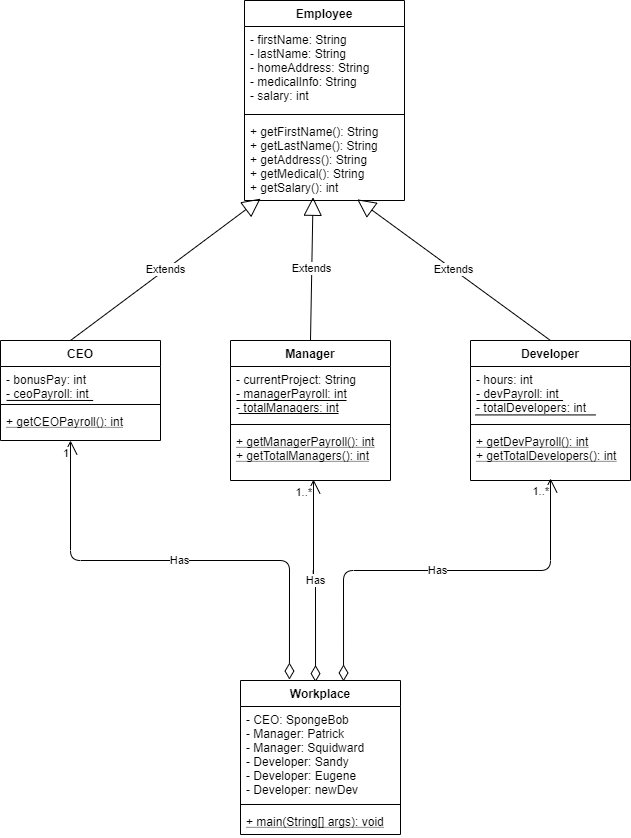

The diagram above was exported from draw.io. Its source (the exported page's mxGraphModel, read from the mxfile embedded in the PNG):
<mxGraphModel dx="569" dy="305" grid="1" gridSize="10" guides="1" tooltips="1" connect="1" arrows="1" fold="1" page="1" pageScale="1" pageWidth="827" pageHeight="1169" math="0" shadow="0">
  <root>
    <mxCell id="WIyWlLk6GJQsqaUBKTNV-0" />
    <mxCell id="WIyWlLk6GJQsqaUBKTNV-1" parent="WIyWlLk6GJQsqaUBKTNV-0" />
    <mxCell id="NAhzfHs2Jep_lB_M91D7-25" value="Has" style="endArrow=open;html=1;endSize=12;startArrow=diamondThin;startSize=14;startFill=0;edgeStyle=orthogonalEdgeStyle;exitX=0.469;exitY=0.01;exitDx=0;exitDy=0;exitPerimeter=0;" parent="WIyWlLk6GJQsqaUBKTNV-1" source="TO7MFRZpT4p555ci72xf-0" edge="1">
      <mxGeometry relative="1" as="geometry">
        <mxPoint x="400" y="760" as="sourcePoint" />
        <mxPoint x="403" y="579" as="targetPoint" />
      </mxGeometry>
    </mxCell>
    <mxCell id="NAhzfHs2Jep_lB_M91D7-27" value="1..*" style="edgeLabel;resizable=0;html=1;align=right;verticalAlign=top;" parent="NAhzfHs2Jep_lB_M91D7-25" connectable="0" vertex="1">
      <mxGeometry x="1" relative="1" as="geometry" />
    </mxCell>
    <mxCell id="NAhzfHs2Jep_lB_M91D7-28" value="Has" style="endArrow=open;html=1;endSize=12;startArrow=diamondThin;startSize=14;startFill=0;edgeStyle=orthogonalEdgeStyle;exitX=0.306;exitY=-0.006;exitDx=0;exitDy=0;exitPerimeter=0;" parent="WIyWlLk6GJQsqaUBKTNV-1" source="TO7MFRZpT4p555ci72xf-0" edge="1">
      <mxGeometry relative="1" as="geometry">
        <mxPoint x="360" y="760" as="sourcePoint" />
        <mxPoint x="160" y="540" as="targetPoint" />
      </mxGeometry>
    </mxCell>
    <mxCell id="NAhzfHs2Jep_lB_M91D7-30" value="1" style="edgeLabel;resizable=0;html=1;align=right;verticalAlign=top;" parent="NAhzfHs2Jep_lB_M91D7-28" connectable="0" vertex="1">
      <mxGeometry x="1" relative="1" as="geometry" />
    </mxCell>
    <mxCell id="NAhzfHs2Jep_lB_M91D7-31" value="Has" style="endArrow=open;html=1;endSize=12;startArrow=diamondThin;startSize=14;startFill=0;edgeStyle=orthogonalEdgeStyle;exitX=0.644;exitY=0.006;exitDx=0;exitDy=0;entryX=0.5;entryY=1;entryDx=0;entryDy=0;exitPerimeter=0;" parent="WIyWlLk6GJQsqaUBKTNV-1" source="TO7MFRZpT4p555ci72xf-0" edge="1">
      <mxGeometry relative="1" as="geometry">
        <mxPoint x="440" y="760" as="sourcePoint" />
        <mxPoint x="639.9999999999998" y="578" as="targetPoint" />
        <Array as="points">
          <mxPoint x="433" y="670" />
          <mxPoint x="640" y="670" />
        </Array>
      </mxGeometry>
    </mxCell>
    <mxCell id="NAhzfHs2Jep_lB_M91D7-33" value="1..*" style="edgeLabel;resizable=0;html=1;align=right;verticalAlign=top;" parent="NAhzfHs2Jep_lB_M91D7-31" connectable="0" vertex="1">
      <mxGeometry x="1" relative="1" as="geometry" />
    </mxCell>
    <mxCell id="NAhzfHs2Jep_lB_M91D7-37" value="Extends" style="endArrow=block;endSize=16;endFill=0;html=1;exitX=0.5;exitY=0;exitDx=0;exitDy=0;entryX=0.516;entryY=1.029;entryDx=0;entryDy=0;entryPerimeter=0;" parent="WIyWlLk6GJQsqaUBKTNV-1" edge="1">
      <mxGeometry width="160" relative="1" as="geometry">
        <mxPoint x="400" y="440.0000000000001" as="sourcePoint" />
        <mxPoint x="402.55999999999995" y="296.75400000000013" as="targetPoint" />
      </mxGeometry>
    </mxCell>
    <mxCell id="NAhzfHs2Jep_lB_M91D7-38" value="Extends" style="endArrow=block;endSize=16;endFill=0;html=1;entryX=0.188;entryY=1.082;entryDx=0;entryDy=0;entryPerimeter=0;exitX=0.5;exitY=0;exitDx=0;exitDy=0;" parent="WIyWlLk6GJQsqaUBKTNV-1" edge="1">
      <mxGeometry width="160" relative="1" as="geometry">
        <mxPoint x="160" y="440.0000000000001" as="sourcePoint" />
        <mxPoint x="350.0799999999999" y="298.13200000000006" as="targetPoint" />
      </mxGeometry>
    </mxCell>
    <mxCell id="NAhzfHs2Jep_lB_M91D7-39" value="Extends" style="endArrow=block;endSize=16;endFill=0;html=1;exitX=0.5;exitY=0;exitDx=0;exitDy=0;entryX=0.792;entryY=1.109;entryDx=0;entryDy=0;entryPerimeter=0;" parent="WIyWlLk6GJQsqaUBKTNV-1" edge="1">
      <mxGeometry width="160" relative="1" as="geometry">
        <mxPoint x="639.9999999999998" y="440.0000000000001" as="sourcePoint" />
        <mxPoint x="446.72" y="298.83399999999995" as="targetPoint" />
      </mxGeometry>
    </mxCell>
    <mxCell id="NAhzfHs2Jep_lB_M91D7-40" value="CEO" style="swimlane;fontStyle=1;align=center;verticalAlign=top;childLayout=stackLayout;horizontal=1;startSize=26;horizontalStack=0;resizeParent=1;resizeParentMax=0;resizeLast=0;collapsible=1;marginBottom=0;" parent="WIyWlLk6GJQsqaUBKTNV-1" vertex="1">
      <mxGeometry x="90" y="440" width="160" height="100" as="geometry" />
    </mxCell>
    <mxCell id="NAhzfHs2Jep_lB_M91D7-41" value="- bonusPay: int&#10;- ceoPayroll: int" style="text;strokeColor=none;fillColor=none;align=left;verticalAlign=top;spacingLeft=4;spacingRight=4;overflow=hidden;rotatable=0;points=[[0,0.5],[1,0.5]];portConstraint=eastwest;fontStyle=0" parent="NAhzfHs2Jep_lB_M91D7-40" vertex="1">
      <mxGeometry y="26" width="160" height="34" as="geometry" />
    </mxCell>
    <mxCell id="Ag93XhDlFpGgLaTQri7a-1" value="" style="endArrow=none;html=1;exitX=0.038;exitY=0.998;exitDx=0;exitDy=0;exitPerimeter=0;entryX=0.579;entryY=0.999;entryDx=0;entryDy=0;entryPerimeter=0;strokeWidth=1;" parent="NAhzfHs2Jep_lB_M91D7-40" source="NAhzfHs2Jep_lB_M91D7-41" target="NAhzfHs2Jep_lB_M91D7-41" edge="1">
      <mxGeometry width="50" height="50" relative="1" as="geometry">
        <mxPoint x="10" y="59.60000000000002" as="sourcePoint" />
        <mxPoint x="90" y="60" as="targetPoint" />
      </mxGeometry>
    </mxCell>
    <mxCell id="NAhzfHs2Jep_lB_M91D7-42" value="" style="line;strokeWidth=1;fillColor=none;align=left;verticalAlign=middle;spacingTop=-1;spacingLeft=3;spacingRight=3;rotatable=0;labelPosition=right;points=[];portConstraint=eastwest;" parent="NAhzfHs2Jep_lB_M91D7-40" vertex="1">
      <mxGeometry y="60" width="160" height="8" as="geometry" />
    </mxCell>
    <mxCell id="NAhzfHs2Jep_lB_M91D7-43" value="+ getCEOPayroll(): int" style="text;strokeColor=none;fillColor=none;align=left;verticalAlign=top;spacingLeft=4;spacingRight=4;overflow=hidden;rotatable=0;points=[[0,0.5],[1,0.5]];portConstraint=eastwest;fontStyle=4" parent="NAhzfHs2Jep_lB_M91D7-40" vertex="1">
      <mxGeometry y="68" width="160" height="32" as="geometry" />
    </mxCell>
    <mxCell id="NAhzfHs2Jep_lB_M91D7-44" value="Manager" style="swimlane;fontStyle=1;align=center;verticalAlign=top;childLayout=stackLayout;horizontal=1;startSize=26;horizontalStack=0;resizeParent=1;resizeParentMax=0;resizeLast=0;collapsible=1;marginBottom=0;" parent="WIyWlLk6GJQsqaUBKTNV-1" vertex="1">
      <mxGeometry x="320" y="440" width="160" height="140" as="geometry" />
    </mxCell>
    <mxCell id="NAhzfHs2Jep_lB_M91D7-45" value="- currentProject: String&#10;- managerPayroll: int&#10;- totalManagers: int" style="text;strokeColor=none;fillColor=none;align=left;verticalAlign=top;spacingLeft=4;spacingRight=4;overflow=hidden;rotatable=0;points=[[0,0.5],[1,0.5]];portConstraint=eastwest;fontStyle=0" parent="NAhzfHs2Jep_lB_M91D7-44" vertex="1">
      <mxGeometry y="26" width="160" height="54" as="geometry" />
    </mxCell>
    <mxCell id="Ag93XhDlFpGgLaTQri7a-8" value="" style="endArrow=none;html=1;strokeWidth=1;" parent="NAhzfHs2Jep_lB_M91D7-44" edge="1">
      <mxGeometry width="50" height="50" relative="1" as="geometry">
        <mxPoint x="108" y="73" as="sourcePoint" />
        <mxPoint x="8" y="73" as="targetPoint" />
      </mxGeometry>
    </mxCell>
    <mxCell id="NAhzfHs2Jep_lB_M91D7-46" value="" style="line;strokeWidth=1;fillColor=none;align=left;verticalAlign=middle;spacingTop=-1;spacingLeft=3;spacingRight=3;rotatable=0;labelPosition=right;points=[];portConstraint=eastwest;" parent="NAhzfHs2Jep_lB_M91D7-44" vertex="1">
      <mxGeometry y="80" width="160" height="8" as="geometry" />
    </mxCell>
    <mxCell id="NAhzfHs2Jep_lB_M91D7-47" value="+ getManagerPayroll(): int&#10;+ getTotalManagers(): int" style="text;strokeColor=none;fillColor=none;align=left;verticalAlign=top;spacingLeft=4;spacingRight=4;overflow=hidden;rotatable=0;points=[[0,0.5],[1,0.5]];portConstraint=eastwest;fontStyle=4" parent="NAhzfHs2Jep_lB_M91D7-44" vertex="1">
      <mxGeometry y="88" width="160" height="52" as="geometry" />
    </mxCell>
    <mxCell id="NAhzfHs2Jep_lB_M91D7-48" value="Employee" style="swimlane;fontStyle=1;align=center;verticalAlign=top;childLayout=stackLayout;horizontal=1;startSize=26;horizontalStack=0;resizeParent=1;resizeParentMax=0;resizeLast=0;collapsible=1;marginBottom=0;" parent="WIyWlLk6GJQsqaUBKTNV-1" vertex="1">
      <mxGeometry x="334" y="100" width="160" height="200" as="geometry" />
    </mxCell>
    <mxCell id="NAhzfHs2Jep_lB_M91D7-49" value="- firstName: String&#10;- lastName: String&#10;- homeAddress: String&#10;- medicalInfo: String&#10;- salary: int&#10;" style="text;strokeColor=none;fillColor=none;align=left;verticalAlign=top;spacingLeft=4;spacingRight=4;overflow=hidden;rotatable=0;points=[[0,0.5],[1,0.5]];portConstraint=eastwest;" parent="NAhzfHs2Jep_lB_M91D7-48" vertex="1">
      <mxGeometry y="26" width="160" height="84" as="geometry" />
    </mxCell>
    <mxCell id="NAhzfHs2Jep_lB_M91D7-50" value="" style="line;strokeWidth=1;fillColor=none;align=left;verticalAlign=middle;spacingTop=-1;spacingLeft=3;spacingRight=3;rotatable=0;labelPosition=right;points=[];portConstraint=eastwest;" parent="NAhzfHs2Jep_lB_M91D7-48" vertex="1">
      <mxGeometry y="110" width="160" height="8" as="geometry" />
    </mxCell>
    <mxCell id="NAhzfHs2Jep_lB_M91D7-51" value="+ getFirstName(): String&#10;+ getLastName(): String&#10;+ getAddress(): String&#10;+ getMedical(): String&#10;+ getSalary(): int" style="text;strokeColor=none;fillColor=none;align=left;verticalAlign=top;spacingLeft=4;spacingRight=4;overflow=hidden;rotatable=0;points=[[0,0.5],[1,0.5]];portConstraint=eastwest;" parent="NAhzfHs2Jep_lB_M91D7-48" vertex="1">
      <mxGeometry y="118" width="160" height="82" as="geometry" />
    </mxCell>
    <mxCell id="NAhzfHs2Jep_lB_M91D7-52" value="Developer" style="swimlane;fontStyle=1;align=center;verticalAlign=top;childLayout=stackLayout;horizontal=1;startSize=26;horizontalStack=0;resizeParent=1;resizeParentMax=0;resizeLast=0;collapsible=1;marginBottom=0;" parent="WIyWlLk6GJQsqaUBKTNV-1" vertex="1">
      <mxGeometry x="560" y="440" width="160" height="140" as="geometry" />
    </mxCell>
    <mxCell id="NAhzfHs2Jep_lB_M91D7-53" value="- hours: int&#10;- devPayroll: int&#10;- totalDevelopers: int&#10;" style="text;strokeColor=none;fillColor=none;align=left;verticalAlign=top;spacingLeft=4;spacingRight=4;overflow=hidden;rotatable=0;points=[[0,0.5],[1,0.5]];portConstraint=eastwest;" parent="NAhzfHs2Jep_lB_M91D7-52" vertex="1">
      <mxGeometry y="26" width="160" height="54" as="geometry" />
    </mxCell>
    <mxCell id="Ag93XhDlFpGgLaTQri7a-10" value="" style="endArrow=none;html=1;exitX=0.038;exitY=0.998;exitDx=0;exitDy=0;exitPerimeter=0;entryX=0.579;entryY=0.999;entryDx=0;entryDy=0;entryPerimeter=0;strokeWidth=1;" parent="NAhzfHs2Jep_lB_M91D7-52" edge="1">
      <mxGeometry width="50" height="50" relative="1" as="geometry">
        <mxPoint x="6" y="60.002000000000066" as="sourcePoint" />
        <mxPoint x="92.55999999999995" y="60.03600000000006" as="targetPoint" />
      </mxGeometry>
    </mxCell>
    <mxCell id="Ag93XhDlFpGgLaTQri7a-11" value="" style="endArrow=none;html=1;strokeWidth=1;" parent="NAhzfHs2Jep_lB_M91D7-52" edge="1">
      <mxGeometry width="50" height="50" relative="1" as="geometry">
        <mxPoint x="125" y="74.43000000000006" as="sourcePoint" />
        <mxPoint x="5" y="74.43000000000006" as="targetPoint" />
      </mxGeometry>
    </mxCell>
    <mxCell id="NAhzfHs2Jep_lB_M91D7-54" value="" style="line;strokeWidth=1;fillColor=none;align=left;verticalAlign=middle;spacingTop=-1;spacingLeft=3;spacingRight=3;rotatable=0;labelPosition=right;points=[];portConstraint=eastwest;" parent="NAhzfHs2Jep_lB_M91D7-52" vertex="1">
      <mxGeometry y="80" width="160" height="8" as="geometry" />
    </mxCell>
    <mxCell id="NAhzfHs2Jep_lB_M91D7-55" value="+ getDevPayroll(): int&#10;+ getTotalDevelopers(): int" style="text;strokeColor=none;fillColor=none;align=left;verticalAlign=top;spacingLeft=4;spacingRight=4;overflow=hidden;rotatable=0;points=[[0,0.5],[1,0.5]];portConstraint=eastwest;fontStyle=4" parent="NAhzfHs2Jep_lB_M91D7-52" vertex="1">
      <mxGeometry y="88" width="160" height="52" as="geometry" />
    </mxCell>
    <mxCell id="TO7MFRZpT4p555ci72xf-0" value="Workplace" style="swimlane;fontStyle=1;align=center;verticalAlign=top;childLayout=stackLayout;horizontal=1;startSize=26;horizontalStack=0;resizeParent=1;resizeParentMax=0;resizeLast=0;collapsible=1;marginBottom=0;" parent="WIyWlLk6GJQsqaUBKTNV-1" vertex="1">
      <mxGeometry x="330" y="780" width="160" height="154" as="geometry" />
    </mxCell>
    <mxCell id="TO7MFRZpT4p555ci72xf-1" value="- CEO: SpongeBob&#10;- Manager: Patrick&#10;- Manager: Squidward&#10;- Developer: Sandy&#10;- Developer: Eugene&#10;- Developer: newDev" style="text;strokeColor=none;fillColor=none;align=left;verticalAlign=top;spacingLeft=4;spacingRight=4;overflow=hidden;rotatable=0;points=[[0,0.5],[1,0.5]];portConstraint=eastwest;" parent="TO7MFRZpT4p555ci72xf-0" vertex="1">
      <mxGeometry y="26" width="160" height="94" as="geometry" />
    </mxCell>
    <mxCell id="TO7MFRZpT4p555ci72xf-2" value="" style="line;strokeWidth=1;fillColor=none;align=left;verticalAlign=middle;spacingTop=-1;spacingLeft=3;spacingRight=3;rotatable=0;labelPosition=right;points=[];portConstraint=eastwest;" parent="TO7MFRZpT4p555ci72xf-0" vertex="1">
      <mxGeometry y="120" width="160" height="8" as="geometry" />
    </mxCell>
    <mxCell id="TO7MFRZpT4p555ci72xf-3" value="+ main(String[] args): void" style="text;strokeColor=none;fillColor=none;align=left;verticalAlign=top;spacingLeft=4;spacingRight=4;overflow=hidden;rotatable=0;points=[[0,0.5],[1,0.5]];portConstraint=eastwest;fontStyle=4" parent="TO7MFRZpT4p555ci72xf-0" vertex="1">
      <mxGeometry y="128" width="160" height="26" as="geometry" />
    </mxCell>
    <mxCell id="Ag93XhDlFpGgLaTQri7a-3" value="" style="endArrow=none;html=1;exitX=0.038;exitY=0.998;exitDx=0;exitDy=0;exitPerimeter=0;strokeWidth=1;" parent="WIyWlLk6GJQsqaUBKTNV-1" edge="1">
      <mxGeometry width="50" height="50" relative="1" as="geometry">
        <mxPoint x="326" y="500.0020000000002" as="sourcePoint" />
        <mxPoint x="436" y="500" as="targetPoint" />
      </mxGeometry>
    </mxCell>
  </root>
</mxGraphModel>